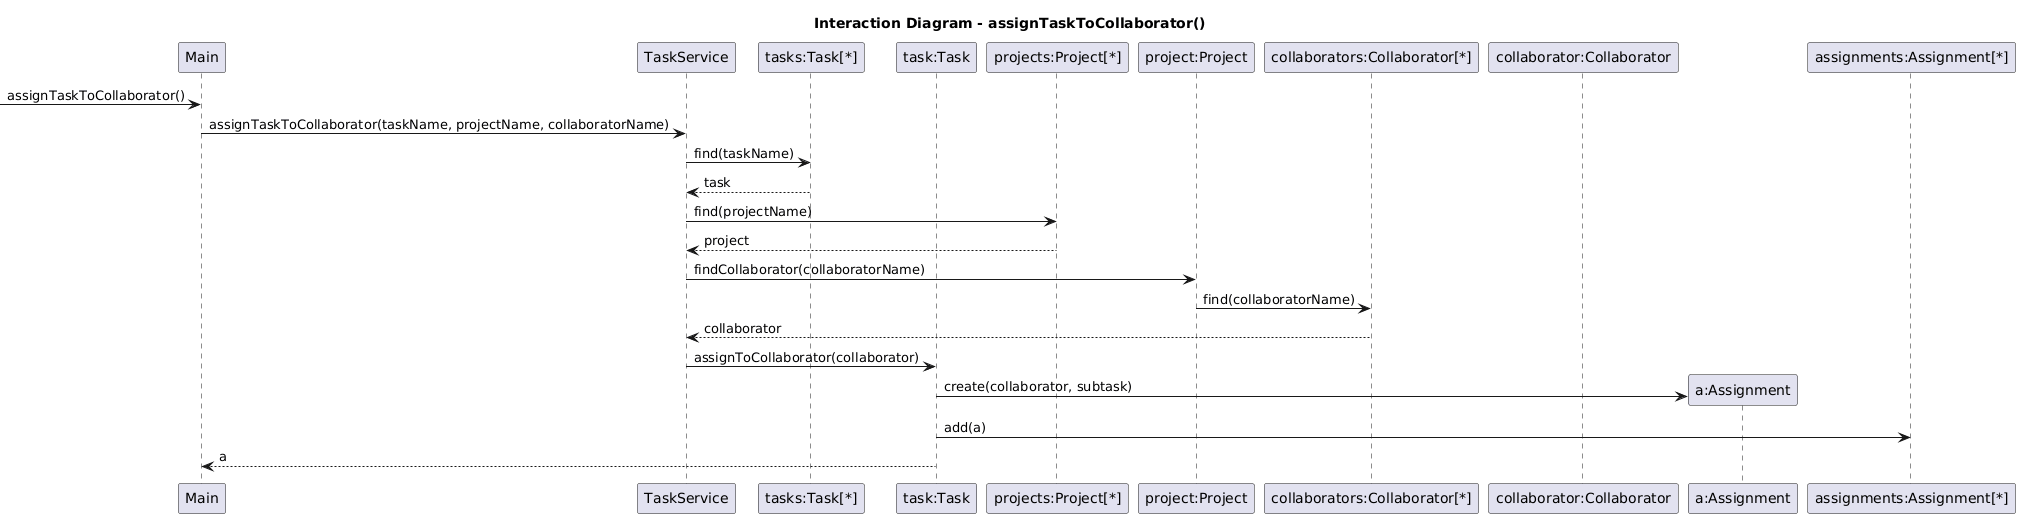

The diagram above was rendered by PlantUML. Its source (embedded in the PNG):
@startuml
title Interaction Diagram - assignTaskToCollaborator()

participant "Main" as Main
participant "TaskService" as TaskService
participant "tasks:Task[*]" as Tasks
participant "task:Task" as Task
participant "projects:Project[*]" as Projects
participant "project:Project" as Project
participant "collaborators:Collaborator[*]" as Collaborators
participant "collaborator:Collaborator" as Collaborator
participant "a:Assignment" as A
participant "assignments:Assignment[*]" as Assignments

-> Main : assignTaskToCollaborator()

Main -> TaskService : assignTaskToCollaborator(taskName, projectName, collaboratorName)

TaskService -> Tasks : find(taskName)
Tasks --> TaskService : task

TaskService -> Projects : find(projectName)
Projects --> TaskService : project

TaskService -> Project : findCollaborator(collaboratorName)
Project -> Collaborators : find(collaboratorName)
Collaborators --> TaskService : collaborator

TaskService -> Task : assignToCollaborator(collaborator)

create A
Task -> A : create(collaborator, subtask)

Task -> Assignments : add(a)

Task --> Main : a
@enduml